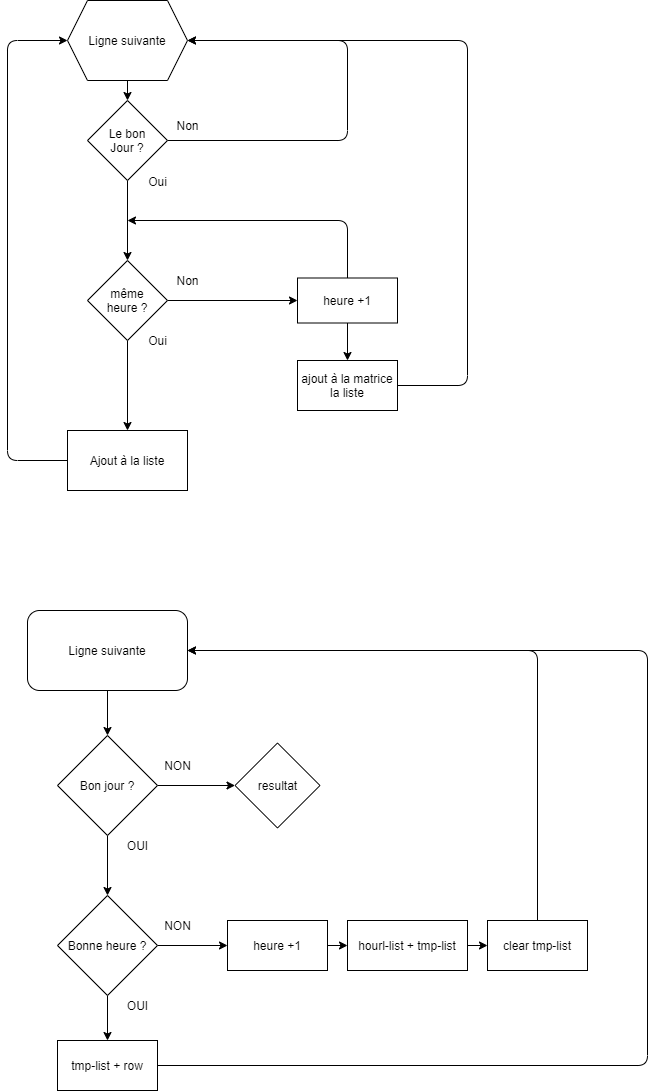

The diagram above was exported from draw.io. Its source (the exported page's mxGraphModel, read from the mxfile embedded in the PNG):
<mxGraphModel dx="698" dy="740" grid="1" gridSize="10" guides="1" tooltips="1" connect="1" arrows="1" fold="1" page="1" pageScale="1" pageWidth="827" pageHeight="1169" math="0" shadow="0">
  <root>
    <mxCell id="0" />
    <mxCell id="1" parent="0" />
    <mxCell id="6" style="edgeStyle=none;html=1;exitX=1;exitY=0.5;exitDx=0;exitDy=0;entryX=1;entryY=0.5;entryDx=0;entryDy=0;" parent="1" source="3" target="20" edge="1">
      <mxGeometry relative="1" as="geometry">
        <mxPoint x="480" y="40" as="targetPoint" />
        <Array as="points">
          <mxPoint x="480" y="140" />
          <mxPoint x="480" y="40" />
        </Array>
      </mxGeometry>
    </mxCell>
    <mxCell id="9" value="" style="edgeStyle=none;html=1;" parent="1" source="3" target="8" edge="1">
      <mxGeometry relative="1" as="geometry" />
    </mxCell>
    <mxCell id="3" value="Le bon&lt;br&gt;Jour ?" style="rhombus;whiteSpace=wrap;html=1;" parent="1" vertex="1">
      <mxGeometry x="220" y="100" width="80" height="80" as="geometry" />
    </mxCell>
    <mxCell id="11" value="" style="edgeStyle=none;html=1;" parent="1" source="8" target="10" edge="1">
      <mxGeometry relative="1" as="geometry" />
    </mxCell>
    <mxCell id="18" value="" style="edgeStyle=none;html=1;" parent="1" source="8" target="17" edge="1">
      <mxGeometry relative="1" as="geometry" />
    </mxCell>
    <mxCell id="8" value="même&lt;br&gt;heure ?" style="rhombus;whiteSpace=wrap;html=1;" parent="1" vertex="1">
      <mxGeometry x="220" y="260" width="80" height="80" as="geometry" />
    </mxCell>
    <mxCell id="16" style="edgeStyle=none;html=1;exitX=0.5;exitY=0;exitDx=0;exitDy=0;" parent="1" source="10" edge="1">
      <mxGeometry relative="1" as="geometry">
        <mxPoint x="260" y="220" as="targetPoint" />
        <Array as="points">
          <mxPoint x="480" y="220" />
        </Array>
      </mxGeometry>
    </mxCell>
    <mxCell id="23" value="" style="edgeStyle=none;html=1;" parent="1" source="10" target="22" edge="1">
      <mxGeometry relative="1" as="geometry" />
    </mxCell>
    <mxCell id="10" value="heure +1" style="whiteSpace=wrap;html=1;" parent="1" vertex="1">
      <mxGeometry x="430" y="277.5" width="100" height="45" as="geometry" />
    </mxCell>
    <mxCell id="12" value="Non" style="text;html=1;align=center;verticalAlign=middle;resizable=0;points=[];autosize=1;strokeColor=none;fillColor=none;" parent="1" vertex="1">
      <mxGeometry x="300" y="115" width="40" height="20" as="geometry" />
    </mxCell>
    <mxCell id="13" value="Oui" style="text;html=1;align=center;verticalAlign=middle;resizable=0;points=[];autosize=1;strokeColor=none;fillColor=none;" parent="1" vertex="1">
      <mxGeometry x="275" y="171" width="30" height="20" as="geometry" />
    </mxCell>
    <mxCell id="14" value="Non" style="text;html=1;align=center;verticalAlign=middle;resizable=0;points=[];autosize=1;strokeColor=none;fillColor=none;" parent="1" vertex="1">
      <mxGeometry x="300" y="270" width="40" height="20" as="geometry" />
    </mxCell>
    <mxCell id="15" value="Oui" style="text;html=1;align=center;verticalAlign=middle;resizable=0;points=[];autosize=1;strokeColor=none;fillColor=none;" parent="1" vertex="1">
      <mxGeometry x="275" y="330" width="30" height="20" as="geometry" />
    </mxCell>
    <mxCell id="25" style="edgeStyle=none;html=1;exitX=0;exitY=0.5;exitDx=0;exitDy=0;entryX=0;entryY=0.5;entryDx=0;entryDy=0;" parent="1" source="17" target="20" edge="1">
      <mxGeometry relative="1" as="geometry">
        <mxPoint x="140" y="460" as="targetPoint" />
        <Array as="points">
          <mxPoint x="140" y="460" />
          <mxPoint x="140" y="40" />
        </Array>
      </mxGeometry>
    </mxCell>
    <mxCell id="17" value="Ajout à la liste" style="whiteSpace=wrap;html=1;" parent="1" vertex="1">
      <mxGeometry x="200" y="430" width="120" height="60" as="geometry" />
    </mxCell>
    <mxCell id="26" style="edgeStyle=none;html=1;exitX=0.5;exitY=1;exitDx=0;exitDy=0;entryX=0.5;entryY=0;entryDx=0;entryDy=0;" parent="1" source="20" target="3" edge="1">
      <mxGeometry relative="1" as="geometry" />
    </mxCell>
    <mxCell id="20" value="Ligne suivante" style="shape=hexagon;perimeter=hexagonPerimeter2;whiteSpace=wrap;html=1;fixedSize=1;" parent="1" vertex="1">
      <mxGeometry x="200" width="120" height="80" as="geometry" />
    </mxCell>
    <mxCell id="24" style="edgeStyle=none;html=1;exitX=1;exitY=0.5;exitDx=0;exitDy=0;entryX=1;entryY=0.5;entryDx=0;entryDy=0;" parent="1" source="22" target="20" edge="1">
      <mxGeometry relative="1" as="geometry">
        <Array as="points">
          <mxPoint x="600" y="385" />
          <mxPoint x="600" y="40" />
        </Array>
      </mxGeometry>
    </mxCell>
    <mxCell id="22" value="ajout à la matrice la liste" style="whiteSpace=wrap;html=1;" parent="1" vertex="1">
      <mxGeometry x="430" y="360" width="100" height="50" as="geometry" />
    </mxCell>
    <mxCell id="38" style="edgeStyle=none;html=1;exitX=0.5;exitY=1;exitDx=0;exitDy=0;entryX=0.5;entryY=0;entryDx=0;entryDy=0;" parent="1" source="31" target="32" edge="1">
      <mxGeometry relative="1" as="geometry" />
    </mxCell>
    <mxCell id="31" value="Ligne suivante" style="rounded=1;whiteSpace=wrap;html=1;" parent="1" vertex="1">
      <mxGeometry x="160" y="610" width="160" height="80" as="geometry" />
    </mxCell>
    <mxCell id="42" style="edgeStyle=none;html=1;exitX=0.5;exitY=1;exitDx=0;exitDy=0;entryX=0.5;entryY=0;entryDx=0;entryDy=0;" parent="1" source="32" target="39" edge="1">
      <mxGeometry relative="1" as="geometry" />
    </mxCell>
    <mxCell id="94" value="" style="edgeStyle=none;html=1;" edge="1" parent="1" source="32" target="93">
      <mxGeometry relative="1" as="geometry" />
    </mxCell>
    <mxCell id="32" value="Bon jour ?" style="rhombus;whiteSpace=wrap;html=1;" parent="1" vertex="1">
      <mxGeometry x="190" y="735" width="100" height="100" as="geometry" />
    </mxCell>
    <mxCell id="33" value="OUI" style="text;html=1;align=center;verticalAlign=middle;resizable=0;points=[];autosize=1;strokeColor=none;fillColor=none;" parent="1" vertex="1">
      <mxGeometry x="250" y="835" width="40" height="20" as="geometry" />
    </mxCell>
    <mxCell id="34" value="NON" style="text;html=1;align=center;verticalAlign=middle;resizable=0;points=[];autosize=1;strokeColor=none;fillColor=none;" parent="1" vertex="1">
      <mxGeometry x="290" y="755" width="40" height="20" as="geometry" />
    </mxCell>
    <mxCell id="72" style="edgeStyle=none;html=1;exitX=1;exitY=0.5;exitDx=0;exitDy=0;entryX=0;entryY=0.5;entryDx=0;entryDy=0;" parent="1" source="39" target="70" edge="1">
      <mxGeometry relative="1" as="geometry" />
    </mxCell>
    <mxCell id="82" style="edgeStyle=none;html=1;exitX=0.5;exitY=1;exitDx=0;exitDy=0;entryX=0.5;entryY=0;entryDx=0;entryDy=0;" edge="1" parent="1" source="39" target="80">
      <mxGeometry relative="1" as="geometry" />
    </mxCell>
    <mxCell id="39" value="Bonne heure ?" style="rhombus;whiteSpace=wrap;html=1;" parent="1" vertex="1">
      <mxGeometry x="190" y="895" width="100" height="100" as="geometry" />
    </mxCell>
    <mxCell id="40" value="OUI" style="text;html=1;align=center;verticalAlign=middle;resizable=0;points=[];autosize=1;strokeColor=none;fillColor=none;" parent="1" vertex="1">
      <mxGeometry x="250" y="995" width="40" height="20" as="geometry" />
    </mxCell>
    <mxCell id="41" value="NON" style="text;html=1;align=center;verticalAlign=middle;resizable=0;points=[];autosize=1;strokeColor=none;fillColor=none;" parent="1" vertex="1">
      <mxGeometry x="290" y="915" width="40" height="20" as="geometry" />
    </mxCell>
    <mxCell id="75" style="edgeStyle=none;html=1;exitX=1;exitY=0.5;exitDx=0;exitDy=0;entryX=0;entryY=0.5;entryDx=0;entryDy=0;" parent="1" source="70" target="74" edge="1">
      <mxGeometry relative="1" as="geometry" />
    </mxCell>
    <mxCell id="70" value="heure +1" style="whiteSpace=wrap;html=1;" parent="1" vertex="1">
      <mxGeometry x="360" y="920" width="100" height="50" as="geometry" />
    </mxCell>
    <mxCell id="77" style="edgeStyle=none;html=1;exitX=1;exitY=0.5;exitDx=0;exitDy=0;entryX=0;entryY=0.5;entryDx=0;entryDy=0;" parent="1" source="74" target="76" edge="1">
      <mxGeometry relative="1" as="geometry" />
    </mxCell>
    <mxCell id="74" value="hourl-list + tmp-list" style="whiteSpace=wrap;html=1;" parent="1" vertex="1">
      <mxGeometry x="480" y="920" width="120" height="50" as="geometry" />
    </mxCell>
    <mxCell id="78" style="edgeStyle=none;html=1;exitX=0.5;exitY=0;exitDx=0;exitDy=0;entryX=1;entryY=0.5;entryDx=0;entryDy=0;" edge="1" parent="1" source="76" target="31">
      <mxGeometry relative="1" as="geometry">
        <Array as="points">
          <mxPoint x="670" y="650" />
        </Array>
      </mxGeometry>
    </mxCell>
    <mxCell id="76" value="clear tmp-list" style="whiteSpace=wrap;html=1;" parent="1" vertex="1">
      <mxGeometry x="620" y="920" width="100" height="50" as="geometry" />
    </mxCell>
    <mxCell id="81" style="edgeStyle=none;html=1;exitX=1;exitY=0.5;exitDx=0;exitDy=0;entryX=1;entryY=0.5;entryDx=0;entryDy=0;" edge="1" parent="1" source="80" target="31">
      <mxGeometry relative="1" as="geometry">
        <mxPoint x="760" y="1065" as="targetPoint" />
        <Array as="points">
          <mxPoint x="780" y="1065" />
          <mxPoint x="780" y="650" />
        </Array>
      </mxGeometry>
    </mxCell>
    <mxCell id="80" value="tmp-list + row" style="whiteSpace=wrap;html=1;" vertex="1" parent="1">
      <mxGeometry x="190" y="1040" width="100" height="50" as="geometry" />
    </mxCell>
    <mxCell id="93" value="resultat" style="rhombus;whiteSpace=wrap;html=1;" vertex="1" parent="1">
      <mxGeometry x="367.5" y="742.5" width="85" height="85" as="geometry" />
    </mxCell>
  </root>
</mxGraphModel>